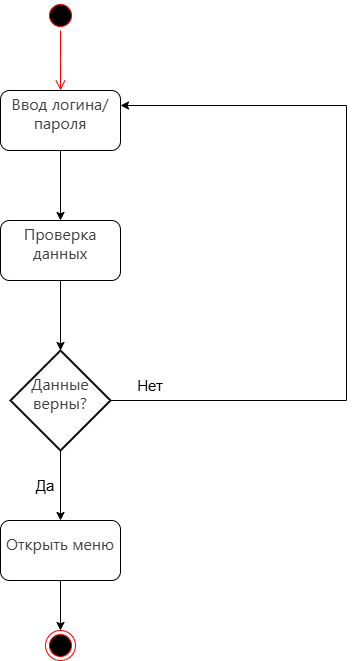

The diagram above was exported from draw.io. Its source (the exported page's mxGraphModel, read from the mxfile embedded in the PNG):
<mxGraphModel dx="2074" dy="1098" grid="1" gridSize="10" guides="1" tooltips="1" connect="1" arrows="1" fold="1" page="1" pageScale="1" pageWidth="827" pageHeight="1169" background="#ffffff" math="0" shadow="0">
  <root>
    <mxCell id="0" />
    <mxCell id="1" parent="0" />
    <mxCell id="uXnEODtIPjeJkRbYa1GT-1" value="" style="ellipse;html=1;shape=startState;fillColor=#000000;strokeColor=#ff0000;" vertex="1" parent="1">
      <mxGeometry x="399" y="20" width="30" height="30" as="geometry" />
    </mxCell>
    <mxCell id="uXnEODtIPjeJkRbYa1GT-2" value="" style="edgeStyle=orthogonalEdgeStyle;html=1;verticalAlign=bottom;endArrow=open;endSize=8;strokeColor=#ff0000;rounded=0;" edge="1" source="uXnEODtIPjeJkRbYa1GT-1" parent="1">
      <mxGeometry relative="1" as="geometry">
        <mxPoint x="414" y="110" as="targetPoint" />
      </mxGeometry>
    </mxCell>
    <mxCell id="uXnEODtIPjeJkRbYa1GT-3" value="" style="ellipse;html=1;shape=endState;fillColor=#000000;strokeColor=#ff0000;" vertex="1" parent="1">
      <mxGeometry x="399" y="650" width="30" height="30" as="geometry" />
    </mxCell>
    <mxCell id="uXnEODtIPjeJkRbYa1GT-5" value="&#10;&lt;span style=&quot;color: rgb(64, 64, 64); font-family: DeepSeek-CJK-patch, Inter, system-ui, -apple-system, BlinkMacSystemFont, &amp;quot;Segoe UI&amp;quot;, Roboto, &amp;quot;Noto Sans&amp;quot;, Ubuntu, Cantarell, &amp;quot;Helvetica Neue&amp;quot;, Oxygen, &amp;quot;Open Sans&amp;quot;, sans-serif; font-size: 16.002px; font-style: normal; font-variant-ligatures: normal; font-variant-caps: normal; font-weight: 400; letter-spacing: normal; orphans: 2; text-align: left; text-indent: 0px; text-transform: none; widows: 2; word-spacing: 0px; -webkit-text-stroke-width: 0px; white-space: normal; text-decoration-thickness: initial; text-decoration-style: initial; text-decoration-color: initial; display: inline !important; float: none;&quot;&gt;Ввод логина/пароля&lt;/span&gt;&#10;&#10;" style="rounded=1;whiteSpace=wrap;html=1;" vertex="1" parent="1">
      <mxGeometry x="354" y="110" width="120" height="60" as="geometry" />
    </mxCell>
    <mxCell id="uXnEODtIPjeJkRbYa1GT-6" value="&#10;&lt;span style=&quot;color: rgb(64, 64, 64); font-family: DeepSeek-CJK-patch, Inter, system-ui, -apple-system, BlinkMacSystemFont, &amp;quot;Segoe UI&amp;quot;, Roboto, &amp;quot;Noto Sans&amp;quot;, Ubuntu, Cantarell, &amp;quot;Helvetica Neue&amp;quot;, Oxygen, &amp;quot;Open Sans&amp;quot;, sans-serif; font-size: 16.002px; font-style: normal; font-variant-ligatures: normal; font-variant-caps: normal; font-weight: 400; letter-spacing: normal; orphans: 2; text-align: left; text-indent: 0px; text-transform: none; widows: 2; word-spacing: 0px; -webkit-text-stroke-width: 0px; white-space: normal; text-decoration-thickness: initial; text-decoration-style: initial; text-decoration-color: initial; display: inline !important; float: none;&quot;&gt;Проверка данных&lt;/span&gt;&#10;&#10;" style="rounded=1;whiteSpace=wrap;html=1;" vertex="1" parent="1">
      <mxGeometry x="354" y="240" width="120" height="60" as="geometry" />
    </mxCell>
    <mxCell id="uXnEODtIPjeJkRbYa1GT-9" value="" style="endArrow=classic;html=1;rounded=0;exitX=0.5;exitY=1;exitDx=0;exitDy=0;entryX=0.5;entryY=0;entryDx=0;entryDy=0;" edge="1" parent="1" source="uXnEODtIPjeJkRbYa1GT-5" target="uXnEODtIPjeJkRbYa1GT-6">
      <mxGeometry width="50" height="50" relative="1" as="geometry">
        <mxPoint x="390" y="590" as="sourcePoint" />
        <mxPoint x="440" y="540" as="targetPoint" />
      </mxGeometry>
    </mxCell>
    <mxCell id="uXnEODtIPjeJkRbYa1GT-11" value="" style="endArrow=classic;html=1;rounded=0;exitX=0.5;exitY=1;exitDx=0;exitDy=0;entryX=0.5;entryY=0;entryDx=0;entryDy=0;" edge="1" parent="1" source="uXnEODtIPjeJkRbYa1GT-6">
      <mxGeometry width="50" height="50" relative="1" as="geometry">
        <mxPoint x="390" y="590" as="sourcePoint" />
        <mxPoint x="414" y="370" as="targetPoint" />
      </mxGeometry>
    </mxCell>
    <mxCell id="uXnEODtIPjeJkRbYa1GT-12" value="&#10;&lt;span style=&quot;color: rgb(64, 64, 64); font-family: DeepSeek-CJK-patch, Inter, system-ui, -apple-system, BlinkMacSystemFont, &amp;quot;Segoe UI&amp;quot;, Roboto, &amp;quot;Noto Sans&amp;quot;, Ubuntu, Cantarell, &amp;quot;Helvetica Neue&amp;quot;, Oxygen, &amp;quot;Open Sans&amp;quot;, sans-serif; font-size: 16.002px; font-style: normal; font-variant-ligatures: normal; font-variant-caps: normal; font-weight: 400; letter-spacing: normal; orphans: 2; text-align: left; text-indent: 0px; text-transform: none; widows: 2; word-spacing: 0px; -webkit-text-stroke-width: 0px; white-space: normal; text-decoration-thickness: initial; text-decoration-style: initial; text-decoration-color: initial; display: inline !important; float: none;&quot;&gt;Открыть меню&lt;/span&gt;&#10;&#10;" style="rounded=1;whiteSpace=wrap;html=1;" vertex="1" parent="1">
      <mxGeometry x="354" y="540" width="120" height="60" as="geometry" />
    </mxCell>
    <mxCell id="uXnEODtIPjeJkRbYa1GT-13" value="" style="endArrow=classic;html=1;rounded=0;exitX=0.5;exitY=1;exitDx=0;exitDy=0;entryX=0.5;entryY=0;entryDx=0;entryDy=0;exitPerimeter=0;" edge="1" parent="1" source="uXnEODtIPjeJkRbYa1GT-17" target="uXnEODtIPjeJkRbYa1GT-12">
      <mxGeometry width="50" height="50" relative="1" as="geometry">
        <mxPoint x="414" y="480" as="sourcePoint" />
        <mxPoint x="440" y="540" as="targetPoint" />
      </mxGeometry>
    </mxCell>
    <mxCell id="uXnEODtIPjeJkRbYa1GT-14" value="&lt;font style=&quot;font-size: 15px;&quot;&gt;Да&lt;/font&gt;" style="text;html=1;align=center;verticalAlign=middle;whiteSpace=wrap;rounded=0;" vertex="1" parent="1">
      <mxGeometry x="369" y="490" width="60" height="30" as="geometry" />
    </mxCell>
    <mxCell id="uXnEODtIPjeJkRbYa1GT-17" value="&#10;&lt;span style=&quot;color: rgb(64, 64, 64); font-family: DeepSeek-CJK-patch, Inter, system-ui, -apple-system, BlinkMacSystemFont, &amp;quot;Segoe UI&amp;quot;, Roboto, &amp;quot;Noto Sans&amp;quot;, Ubuntu, Cantarell, &amp;quot;Helvetica Neue&amp;quot;, Oxygen, &amp;quot;Open Sans&amp;quot;, sans-serif; font-size: 16.002px; font-style: normal; font-variant-ligatures: normal; font-variant-caps: normal; font-weight: 400; letter-spacing: normal; orphans: 2; text-align: left; text-indent: 0px; text-transform: none; widows: 2; word-spacing: 0px; -webkit-text-stroke-width: 0px; white-space: normal; text-decoration-thickness: initial; text-decoration-style: initial; text-decoration-color: initial; display: inline !important; float: none;&quot;&gt;Данные верны?&lt;/span&gt;&#10;&#10;" style="strokeWidth=2;html=1;shape=mxgraph.flowchart.decision;whiteSpace=wrap;" vertex="1" parent="1">
      <mxGeometry x="364" y="370" width="100" height="100" as="geometry" />
    </mxCell>
    <mxCell id="uXnEODtIPjeJkRbYa1GT-18" value="" style="endArrow=classic;html=1;rounded=0;exitX=0.5;exitY=1;exitDx=0;exitDy=0;entryX=0.5;entryY=0;entryDx=0;entryDy=0;" edge="1" parent="1" source="uXnEODtIPjeJkRbYa1GT-12" target="uXnEODtIPjeJkRbYa1GT-3">
      <mxGeometry width="50" height="50" relative="1" as="geometry">
        <mxPoint x="390" y="580" as="sourcePoint" />
        <mxPoint x="440" y="530" as="targetPoint" />
      </mxGeometry>
    </mxCell>
    <mxCell id="uXnEODtIPjeJkRbYa1GT-19" value="" style="endArrow=classic;html=1;rounded=0;exitX=1;exitY=0.5;exitDx=0;exitDy=0;exitPerimeter=0;entryX=1;entryY=0.25;entryDx=0;entryDy=0;" edge="1" parent="1" source="uXnEODtIPjeJkRbYa1GT-17" target="uXnEODtIPjeJkRbYa1GT-5">
      <mxGeometry width="50" height="50" relative="1" as="geometry">
        <mxPoint x="390" y="580" as="sourcePoint" />
        <mxPoint x="440" y="530" as="targetPoint" />
        <Array as="points">
          <mxPoint x="700" y="420" />
          <mxPoint x="700" y="125" />
        </Array>
      </mxGeometry>
    </mxCell>
    <mxCell id="uXnEODtIPjeJkRbYa1GT-20" value="&lt;font style=&quot;font-size: 15px;&quot;&gt;Нет&lt;/font&gt;" style="text;html=1;align=center;verticalAlign=middle;whiteSpace=wrap;rounded=0;" vertex="1" parent="1">
      <mxGeometry x="474" y="390" width="60" height="30" as="geometry" />
    </mxCell>
  </root>
</mxGraphModel>